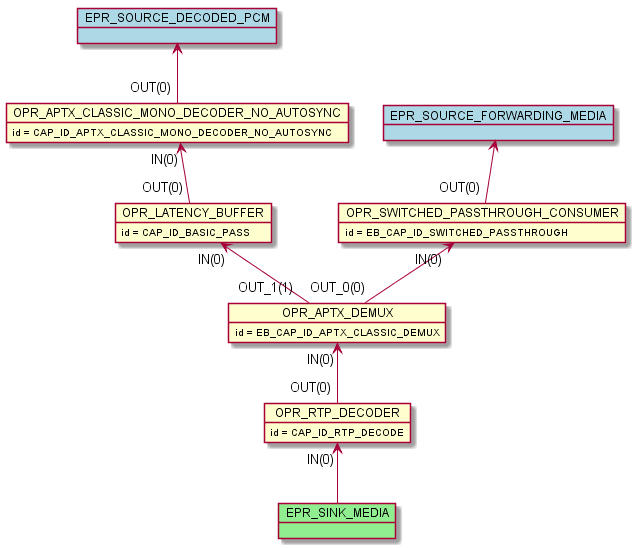

The diagram above was rendered by PlantUML. Its source (embedded in the PNG):
@startuml inline_umlgraph_13.png
    object OPR_RTP_DECODER
    OPR_RTP_DECODER : id = CAP_ID_RTP_DECODE
    object OPR_APTX_DEMUX
    OPR_APTX_DEMUX : id = EB_CAP_ID_APTX_CLASSIC_DEMUX
    object OPR_LATENCY_BUFFER
    OPR_LATENCY_BUFFER : id = CAP_ID_BASIC_PASS
    object OPR_SWITCHED_PASSTHROUGH_CONSUMER
    OPR_SWITCHED_PASSTHROUGH_CONSUMER : id = EB_CAP_ID_SWITCHED_PASSTHROUGH
    object OPR_APTX_CLASSIC_MONO_DECODER_NO_AUTOSYNC
    OPR_APTX_CLASSIC_MONO_DECODER_NO_AUTOSYNC : id = CAP_ID_APTX_CLASSIC_MONO_DECODER_NO_AUTOSYNC
    OPR_APTX_DEMUX "IN(0)"<-- "OUT(0)" OPR_RTP_DECODER
    OPR_LATENCY_BUFFER "IN(0)"<-- "OUT_1(1)" OPR_APTX_DEMUX
    OPR_APTX_CLASSIC_MONO_DECODER_NO_AUTOSYNC "IN(0)"<-- "OUT(0)" OPR_LATENCY_BUFFER
    OPR_SWITCHED_PASSTHROUGH_CONSUMER "IN(0)"<-- "OUT_0(0)" OPR_APTX_DEMUX
    object EPR_SINK_MEDIA #lightgreen
    OPR_RTP_DECODER "IN(0)" <-- EPR_SINK_MEDIA
    object EPR_SOURCE_FORWARDING_MEDIA #lightblue
    EPR_SOURCE_FORWARDING_MEDIA <-- "OUT(0)" OPR_SWITCHED_PASSTHROUGH_CONSUMER
    object EPR_SOURCE_DECODED_PCM #lightblue
    EPR_SOURCE_DECODED_PCM <-- "OUT(0)" OPR_APTX_CLASSIC_MONO_DECODER_NO_AUTOSYNC
@enduml